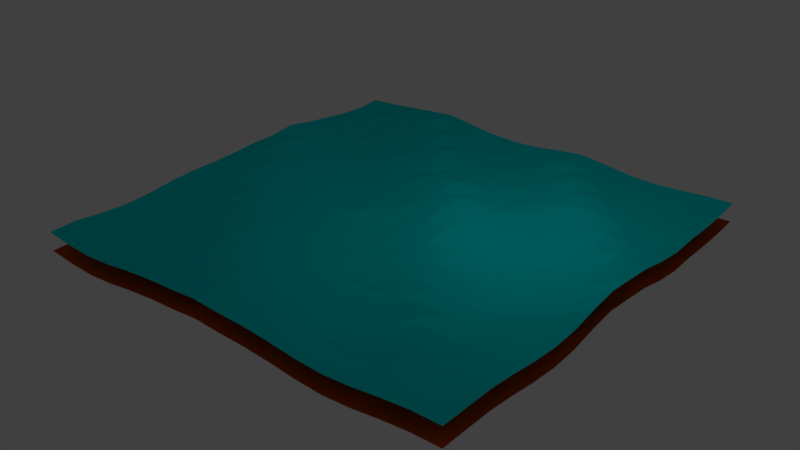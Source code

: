 # Source: Ocean.blend  (saved by Blender 2.77.0; exported with 4.5.12 LTS)
import bpy
from mathutils import Matrix  # noqa: F401  (used for matrix-valued properties, if any)

bpy.ops.wm.read_factory_settings(use_empty=True)
scene = bpy.context.scene
scene.name = 'Scene'

# ---- collections
col_collection_1 = bpy.data.collections.new('Collection 1'); scene.collection.children.link(col_collection_1)

# ---- materials (node trees are filled in below, after node groups)
mat_material_002 = bpy.data.materials.new('Material.002')
mat_material_002.alpha_threshold = 0.0
mat_material_002.use_transparent_shadow = False
mat_material_002.diffuse_color = (0.0, 0.7805, 0.8, 1.0)
mat_material_002.roughness = 0.5
mat_material_001 = bpy.data.materials.new('Material.001')
mat_material_001.alpha_threshold = 0.0
mat_material_001.use_transparent_shadow = False
mat_material_001.diffuse_color = (0.8, 0.08644, 0.0, 1.0)
mat_material_001.roughness = 0.5

# ---- material node trees

# ---- world
world_world = bpy.data.worlds.new('World'); scene.world = world_world
world_world.color = (0.05088, 0.05088, 0.05088)
world_world.use_sun_shadow = False
world_world.sun_shadow_jitter_overblur = 0.0
world_world.cycles.sampling_method = 'MANUAL'

# ---- lights
light_lamp = bpy.data.lights.new('Lamp', 'POINT')
light_lamp.transmission_factor = 0.0
light_lamp.cutoff_distance = 30.0
light_lamp.energy = 100.0
light_lamp.shadow_buffer_clip_start = 1.001
light_lamp.shadow_soft_size = 0.1
light_lamp.shadow_maximum_resolution = 0.006
light_lamp.use_absolute_resolution = True

# ---- meshes
me_plane = bpy.data.meshes.new('Plane')
me_plane.from_pydata([(-1.0, -1.0, -0.01145), (1.0, -1.0, 0.0), (-1.0, 1.0, -0.02682), (1.0, 1.0, -0.008026), (-1.0, 0.0, 0.003845), (0.0, -1.0, 0.003845), (1.0, 0.0, 0.01727), (0.0, 1.0, -0.02068), (0.0, 0.0, -0.02273), (-1.0, -0.5, -0.02068), (0.5, -1.0, -0.03464), (1.0, 0.5, -0.03464), (-0.5, 1.0, 0.01314), (-1.0, 0.5, 0.004442), (-0.5, -1.0, -0.01145), (1.0, -0.5, -0.02682), (0.5, 1.0, -0.02068), (0.0, 0.5, -0.007404), (0.0, -0.5, -0.02068), (-0.5, 0.0, -0.008026), (0.5, 0.0, -0.02068), (0.5, -0.5, 0.01009), (-0.5, -0.5, 0.01084), (-0.5, 0.5, -0.02682), (0.5, 0.5, 0.01388), (-1.0, -0.75, -0.02068), (0.75, -1.0, -0.01145), (1.0, 0.75, -0.02682), (-0.75, 1.0, -0.008026), (-1.0, 0.25, 0.01244), (-0.25, -1.0, 0.003845), (1.0, -0.25, -0.02682), (0.25, 1.0, 0.009301), (0.0, 0.75, -0.03464), (0.0, -0.25, -0.02682), (-0.75, 0.0, 0.02873), (0.25, 0.0, 0.02268), (-1.0, -0.25, -7.714e-05), (0.25, -1.0, -0.01145), (1.0, 0.25, -0.0005181), (-0.25, 1.0, -0.02068), (-1.0, 0.75, -0.02682), (-0.75, -1.0, -0.03464), (1.0, -0.75, -0.0005904), (0.75, 1.0, -0.02068), (0.0, 0.25, 0.005223), (0.0, -0.75, 0.01084), (-0.25, 0.0, -0.02682), (0.75, 0.0, -0.02345), (0.5, -0.25, 0.005223), (0.5, -0.75, -0.01357), (0.25, -0.5, -0.03055), (0.75, -0.5, -0.003937), (-0.5, -0.25, 0.01244), (-0.5, -0.75, -0.007597), (-0.75, -0.5, -0.02068), (-0.25, -0.5, 0.01236), (-0.5, 0.75, 0.005223), (-0.5, 0.25, -0.02682), (-0.75, 0.5, -0.02682), (-0.25, 0.5, 0.005223), (0.5, 0.75, -0.009739), (0.5, 0.25, -0.03464), (0.25, 0.5, -0.03464), (0.75, 0.5, -0.0005181), (0.75, 0.25, -0.009739), (0.25, 0.25, 0.001811), (0.25, 0.75, -0.009739), (-0.25, 0.25, -0.02682), (-0.75, 0.25, 0.004442), (-0.75, 0.75, -0.02682), (-0.25, -0.75, 0.02873), (-0.75, -0.75, -0.03464), (-0.75, -0.25, 0.01236), (0.75, -0.75, 0.005205), (0.25, -0.75, -0.02067), (0.25, -0.25, -0.007404), (0.75, -0.25, -0.02682), (-0.25, -0.25, -0.008026), (-0.25, 0.75, -0.007404), (0.75, 0.75, -0.02682), (-1.0, -0.875, -0.008026), (0.875, -1.0, -0.0005904), (1.0, 0.875, -0.02068), (-0.875, 1.0, -0.02068), (-1.0, 0.125, 0.01244), (-0.125, -1.0, 0.01244), (1.0, -0.125, -0.0005181), (0.125, 1.0, -0.004654), (0.0, 0.875, -0.02682), (0.0, -0.125, -0.03464), (-0.875, 0.0, 0.01244), (0.125, 0.0, -0.007404), (-1.0, -0.375, -0.008026), (0.375, -1.0, -0.02682), (1.0, 0.375, -0.02345), (-0.375, 1.0, -0.003937), (-1.0, 0.625, -0.01145), (-0.625, -1.0, -0.02682), (1.0, -0.625, -0.01145), (0.625, 1.0, -0.02682), (0.0, 0.375, 0.02268), (0.0, -0.625, -0.004181), (-0.375, 0.0, -0.02068), (0.625, 0.0, -0.02682), (0.5, -0.125, -0.007356), (0.5, -0.625, -0.01357), (0.125, -0.5, -0.02682), (0.625, -0.5, 0.005205), (-0.5, -0.125, 0.002239), (-0.5, -0.625, 0.004442), (-0.875, -0.5, -0.02682), (-0.375, -0.5, 0.02873), (-0.5, 0.875, 0.02899), (-0.5, 0.375, -0.02068), (-0.875, 0.5, -0.01683), (-0.375, 0.5, -0.007356), (0.5, 0.875, -0.02345), (0.5, 0.375, -0.01587), (0.125, 0.5, -0.02273), (0.625, 0.5, 0.01727), (-1.0, -0.625, -0.02682), (0.625, -1.0, -0.02682), (1.0, 0.625, -0.02682), (-0.625, 1.0, 0.004009), (-1.0, 0.375, 0.02719), (-0.375, -1.0, -0.0005904), (1.0, -0.375, -0.03464), (0.375, 1.0, -0.004654), (0.0, 0.625, -0.02682), (0.0, -0.375, -0.02682), (-0.625, 0.0, 0.01084), (0.375, 0.0, 0.005223), (-1.0, -0.125, 0.0), (0.125, -1.0, -0.0005904), (1.0, 0.125, 0.009301), (-0.125, 1.0, -0.02682), (-1.0, 0.875, -0.03464), (-0.875, -1.0, -0.02682), (1.0, -0.875, 0.0), (0.875, 1.0, -0.01145), (0.0, 0.125, 0.001811), (0.0, -0.875, 0.01244), (-0.125, 0.0, -0.02068), (0.875, 0.0, -0.009739), (0.5, -0.375, 0.005205), (0.5, -0.875, -0.03055), (0.375, -0.5, -0.01357), (0.875, -0.5, -0.02068), (-0.5, -0.375, 0.02873), (-0.5, -0.875, -0.008026), (-0.625, -0.5, -0.004178), (-0.125, -0.5, -0.004178), (-0.5, 0.625, -0.01659), (-0.5, 0.125, -0.02068), (-0.625, 0.5, -0.03464), (-0.125, 0.5, -0.003937), (0.5, 0.625, 0.01727), (0.5, 0.125, -0.02682), (0.375, 0.5, -0.01587), (0.875, 0.5, -0.02345), (0.75, 0.375, 0.01727), (0.75, 0.125, -0.01587), (0.625, 0.25, -0.02345), (0.875, 0.25, 0.01727), (0.25, 0.375, -0.02273), (0.25, 0.125, 0.005223), (0.125, 0.25, 0.02268), (0.375, 0.25, -0.02682), (0.25, 0.875, 0.01727), (0.25, 0.625, -0.02345), (0.125, 0.75, -0.02345), (0.375, 0.75, 0.01727), (-0.25, 0.375, -0.02068), (-0.25, 0.125, -0.03464), (-0.375, 0.25, -0.03464), (-0.125, 0.25, -0.01659), (-0.75, 0.375, -0.01683), (-0.75, 0.125, 0.01236), (-0.875, 0.25, 0.02719), (-0.625, 0.25, -0.01145), (-0.75, 0.875, -0.01145), (-0.75, 0.625, -0.03464), (-0.875, 0.75, -0.02068), (-0.625, 0.75, -0.01659), (-0.25, -0.625, 0.02873), (-0.25, -0.875, 0.01244), (-0.375, -0.75, 0.01185), (-0.125, -0.75, 0.02873), (-0.75, -0.625, -0.02682), (-0.75, -0.875, -0.02682), (-0.875, -0.75, -0.02682), (-0.625, -0.75, -0.02682), (-0.75, -0.125, 0.02873), (-0.75, -0.375, -0.004178), (-0.875, -0.25, 0.003256), (-0.625, -0.25, 0.02873), (0.75, -0.625, 0.01161), (0.75, -0.875, -0.00736), (0.625, -0.75, 0.01009), (0.875, -0.75, -7.714e-05), (0.25, -0.625, -0.02682), (0.25, -0.875, -0.01144), (0.125, -0.75, -0.008023), (0.375, -0.75, -0.02682), (0.25, -0.125, 0.0193), (0.25, -0.375, -0.01357), (0.125, -0.25, -0.02273), (0.375, -0.25, 0.02263), (0.75, -0.125, -0.03464), (0.75, -0.375, -0.01145), (0.625, -0.25, -0.02068), (0.875, -0.25, -0.02068), (-0.25, -0.125, -0.01145), (-0.25, -0.375, 0.002239), (-0.375, -0.25, 0.003768), (-0.125, -0.25, -0.02068), (-0.25, 0.875, -0.02273), (-0.25, 0.625, 0.02268), (-0.375, 0.75, 0.02268), (-0.125, 0.75, -0.02273), (0.75, 0.875, -0.02682), (0.75, 0.625, -0.01731), (0.625, 0.75, -0.02345), (0.875, 0.75, -0.03464), (0.875, 0.625, -0.02682), (0.625, 0.625, -0.0005181), (0.625, 0.875, -0.03464), (-0.125, 0.625, -0.007404), (-0.375, 0.625, 0.005223), (-0.375, 0.875, 0.001811), (-0.125, -0.375, -0.01145), (-0.375, -0.375, 0.01244), (-0.375, -0.125, -0.008026), (0.875, -0.375, -0.02682), (0.625, -0.375, -0.003937), (0.625, -0.125, -0.02682), (0.375, -0.375, 0.01009), (0.125, -0.375, -0.03464), (0.125, -0.125, -0.01353), (0.375, -0.875, -0.02682), (0.125, -0.875, -0.001606), (0.125, -0.625, -0.02067), (0.875, -0.875, -0.0005896), (0.625, -0.875, -0.01357), (0.625, -0.625, 0.01924), (-0.625, -0.375, 0.01084), (-0.875, -0.375, -0.01145), (-0.875, -0.125, 0.01244), (-0.625, -0.875, -0.02068), (-0.875, -0.875, -0.02068), (-0.875, -0.625, -0.03464), (-0.125, -0.875, 0.02873), (-0.375, -0.875, 0.003768), (-0.375, -0.625, 0.02866), (-0.625, 0.625, -0.02682), (-0.875, 0.625, -0.02682), (-0.875, 0.875, -0.02682), (-0.625, 0.125, -0.004178), (-0.875, 0.125, 0.02873), (-0.875, 0.375, 0.004442), (-0.125, 0.125, -0.02682), (-0.375, 0.125, -0.02682), (-0.375, 0.375, -0.02682), (0.375, 0.625, -0.009739), (0.125, 0.625, -0.03464), (0.125, 0.875, -0.009739), (0.375, 0.125, -0.01659), (0.125, 0.125, 0.02268), (0.125, 0.375, -0.007404), (0.875, 0.125, 0.01388), (0.625, 0.125, -0.03464), (0.625, 0.375, -0.009739), (0.875, 0.375, -0.009739), (0.375, 0.375, -0.01731), (0.375, 0.875, -0.0005181), (-0.125, 0.375, 0.005223), (-0.625, 0.375, -0.02682), (-0.625, 0.875, 0.005223), (-0.125, -0.625, 0.01084), (-0.625, -0.625, -0.02068), (-0.625, -0.125, 0.01244), (0.875, -0.625, -0.008026), (0.375, -0.625, -0.03055), (0.375, -0.125, 0.01162), (0.875, -0.125, -0.02345), (-0.125, -0.125, -0.02682), (-0.125, 0.875, -0.03464), (0.875, 0.875, -0.02682)], [], [(288, 83, 3, 140), (287, 89, 7, 136), (286, 90, 8, 143), (285, 87, 6, 144), (284, 105, 20, 132), (283, 106, 21, 147), (282, 99, 15, 148), (281, 109, 19, 131), (280, 110, 22, 151), (279, 102, 18, 152), (278, 113, 12, 124), (277, 114, 23, 155), (276, 101, 17, 156), (275, 117, 16, 128), (274, 118, 24, 159), (273, 95, 11, 160), (272, 161, 64, 120), (271, 162, 65, 163), (270, 135, 39, 164), (269, 165, 63, 119), (268, 166, 66, 167), (267, 158, 62, 168), (266, 169, 32, 88), (265, 170, 67, 171), (264, 157, 61, 172), (263, 173, 60, 116), (262, 174, 68, 175), (261, 141, 45, 176), (260, 177, 59, 115), (259, 178, 69, 179), (258, 154, 58, 180), (257, 181, 28, 84), (256, 182, 70, 183), (255, 153, 57, 184), (254, 185, 56, 112), (253, 186, 71, 187), (252, 142, 46, 188), (251, 189, 55, 111), (250, 190, 72, 191), (249, 150, 54, 192), (248, 193, 35, 91), (247, 194, 73, 195), (246, 149, 53, 196), (245, 197, 52, 108), (244, 198, 74, 199), (243, 139, 43, 200), (242, 201, 51, 107), (241, 202, 75, 203), (240, 146, 50, 204), (239, 205, 36, 92), (238, 206, 76, 207), (237, 145, 49, 208), (236, 209, 48, 104), (235, 210, 77, 211), (234, 127, 31, 212), (233, 213, 47, 103), (232, 214, 78, 215), (231, 130, 34, 216), (230, 217, 40, 96), (229, 218, 79, 219), (228, 129, 33, 220), (227, 221, 44, 100), (226, 222, 80, 223), (225, 123, 27, 224), (222, 225, 224, 80), (64, 160, 225, 222), (160, 11, 123, 225), (157, 226, 223, 61), (24, 120, 226, 157), (120, 64, 222, 226), (117, 227, 100, 16), (61, 223, 227, 117), (223, 80, 221, 227), (218, 228, 220, 79), (60, 156, 228, 218), (156, 17, 129, 228), (153, 229, 219, 57), (23, 116, 229, 153), (116, 60, 218, 229), (113, 230, 96, 12), (57, 219, 230, 113), (219, 79, 217, 230), (214, 231, 216, 78), (56, 152, 231, 214), (152, 18, 130, 231), (149, 232, 215, 53), (22, 112, 232, 149), (112, 56, 214, 232), (109, 233, 103, 19), (53, 215, 233, 109), (215, 78, 213, 233), (210, 234, 212, 77), (52, 148, 234, 210), (148, 15, 127, 234), (145, 235, 211, 49), (21, 108, 235, 145), (108, 52, 210, 235), (105, 236, 104, 20), (49, 211, 236, 105), (211, 77, 209, 236), (206, 237, 208, 76), (51, 147, 237, 206), (147, 21, 145, 237), (130, 238, 207, 34), (18, 107, 238, 130), (107, 51, 206, 238), (90, 239, 92, 8), (34, 207, 239, 90), (207, 76, 205, 239), (202, 240, 204, 75), (38, 94, 240, 202), (94, 10, 146, 240), (142, 241, 203, 46), (5, 134, 241, 142), (134, 38, 202, 241), (102, 242, 107, 18), (46, 203, 242, 102), (203, 75, 201, 242), (198, 243, 200, 74), (26, 82, 243, 198), (82, 1, 139, 243), (146, 244, 199, 50), (10, 122, 244, 146), (122, 26, 198, 244), (106, 245, 108, 21), (50, 199, 245, 106), (199, 74, 197, 245), (194, 246, 196, 73), (55, 151, 246, 194), (151, 22, 149, 246), (93, 247, 195, 37), (9, 111, 247, 93), (111, 55, 194, 247), (133, 248, 91, 4), (37, 195, 248, 133), (195, 73, 193, 248), (190, 249, 192, 72), (42, 98, 249, 190), (98, 14, 150, 249), (81, 250, 191, 25), (0, 138, 250, 81), (138, 42, 190, 250), (121, 251, 111, 9), (25, 191, 251, 121), (191, 72, 189, 251), (186, 252, 188, 71), (30, 86, 252, 186), (86, 5, 142, 252), (150, 253, 187, 54), (14, 126, 253, 150), (126, 30, 186, 253), (110, 254, 112, 22), (54, 187, 254, 110), (187, 71, 185, 254), (182, 255, 184, 70), (59, 155, 255, 182), (155, 23, 153, 255), (97, 256, 183, 41), (13, 115, 256, 97), (115, 59, 182, 256), (137, 257, 84, 2), (41, 183, 257, 137), (183, 70, 181, 257), (178, 258, 180, 69), (35, 131, 258, 178), (131, 19, 154, 258), (85, 259, 179, 29), (4, 91, 259, 85), (91, 35, 178, 259), (125, 260, 115, 13), (29, 179, 260, 125), (179, 69, 177, 260), (174, 261, 176, 68), (47, 143, 261, 174), (143, 8, 141, 261), (154, 262, 175, 58), (19, 103, 262, 154), (103, 47, 174, 262), (114, 263, 116, 23), (58, 175, 263, 114), (175, 68, 173, 263), (170, 264, 172, 67), (63, 159, 264, 170), (159, 24, 157, 264), (129, 265, 171, 33), (17, 119, 265, 129), (119, 63, 170, 265), (89, 266, 88, 7), (33, 171, 266, 89), (171, 67, 169, 266), (166, 267, 168, 66), (36, 132, 267, 166), (132, 20, 158, 267), (141, 268, 167, 45), (8, 92, 268, 141), (92, 36, 166, 268), (101, 269, 119, 17), (45, 167, 269, 101), (167, 66, 165, 269), (162, 270, 164, 65), (48, 144, 270, 162), (144, 6, 135, 270), (158, 271, 163, 62), (20, 104, 271, 158), (104, 48, 162, 271), (118, 272, 120, 24), (62, 163, 272, 118), (163, 65, 161, 272), (161, 273, 160, 64), (65, 164, 273, 161), (164, 39, 95, 273), (165, 274, 159, 63), (66, 168, 274, 165), (168, 62, 118, 274), (169, 275, 128, 32), (67, 172, 275, 169), (172, 61, 117, 275), (173, 276, 156, 60), (68, 176, 276, 173), (176, 45, 101, 276), (177, 277, 155, 59), (69, 180, 277, 177), (180, 58, 114, 277), (181, 278, 124, 28), (70, 184, 278, 181), (184, 57, 113, 278), (185, 279, 152, 56), (71, 188, 279, 185), (188, 46, 102, 279), (189, 280, 151, 55), (72, 192, 280, 189), (192, 54, 110, 280), (193, 281, 131, 35), (73, 196, 281, 193), (196, 53, 109, 281), (197, 282, 148, 52), (74, 200, 282, 197), (200, 43, 99, 282), (201, 283, 147, 51), (75, 204, 283, 201), (204, 50, 106, 283), (205, 284, 132, 36), (76, 208, 284, 205), (208, 49, 105, 284), (209, 285, 144, 48), (77, 212, 285, 209), (212, 31, 87, 285), (213, 286, 143, 47), (78, 216, 286, 213), (216, 34, 90, 286), (217, 287, 136, 40), (79, 220, 287, 217), (220, 33, 89, 287), (221, 288, 140, 44), (80, 224, 288, 221), (224, 27, 83, 288)])
me_plane.materials.append(mat_material_002)
me_plane.use_remesh_preserve_volume = False
me_plane.use_remesh_preserve_attributes = False
me_plane.use_mirror_vertex_groups = False
me_plane.update()
me_plane_001 = bpy.data.meshes.new('Plane.001')
me_plane_001.from_pydata([(-1.0, -1.0, -0.01145), (1.0, -1.0, 0.0), (-1.0, 1.0, -0.02682), (1.0, 1.0, -0.008026), (-1.0, 0.0, 0.003845), (0.0, -1.0, 0.003845), (1.0, 0.0, 0.01727), (0.0, 1.0, -0.02068), (0.0, 0.0, -0.02273), (-1.0, -0.5, -0.02068), (0.5, -1.0, -0.03464), (1.0, 0.5, -0.03464), (-0.5, 1.0, 0.01314), (-1.0, 0.5, 0.004442), (-0.5, -1.0, -0.01145), (1.0, -0.5, -0.02682), (0.5, 1.0, -0.02068), (0.0, 0.5, -0.007404), (0.0, -0.5, -0.02068), (-0.5, 0.0, -0.008026), (0.5, 0.0, -0.02068), (0.5, -0.5, 0.01009), (-0.5, -0.5, 0.01084), (-0.5, 0.5, -0.02682), (0.5, 0.5, 0.01388), (-1.0, -0.75, -0.02068), (0.75, -1.0, -0.01145), (1.0, 0.75, -0.02682), (-0.75, 1.0, -0.008026), (-1.0, 0.25, 0.01244), (-0.25, -1.0, 0.003845), (1.0, -0.25, -0.02682), (0.25, 1.0, 0.009301), (0.0, 0.75, -0.03464), (0.0, -0.25, -0.02682), (-0.75, 0.0, 0.02873), (0.25, 0.0, 0.02268), (-1.0, -0.25, -7.714e-05), (0.25, -1.0, -0.01145), (1.0, 0.25, -0.0005181), (-0.25, 1.0, -0.02068), (-1.0, 0.75, -0.02682), (-0.75, -1.0, -0.03464), (1.0, -0.75, -0.0005904), (0.75, 1.0, -0.02068), (0.0, 0.25, 0.005223), (0.0, -0.75, 0.01084), (-0.25, 0.0, -0.02682), (0.75, 0.0, -0.02345), (0.5, -0.25, 0.005223), (0.5, -0.75, -0.01357), (0.25, -0.5, -0.03055), (0.75, -0.5, -0.003937), (-0.5, -0.25, 0.01244), (-0.5, -0.75, -0.007597), (-0.75, -0.5, -0.02068), (-0.25, -0.5, 0.01236), (-0.5, 0.75, 0.005223), (-0.5, 0.25, -0.02682), (-0.75, 0.5, -0.02682), (-0.25, 0.5, 0.005223), (0.5, 0.75, -0.009739), (0.5, 0.25, -0.03464), (0.25, 0.5, -0.03464), (0.75, 0.5, -0.0005181), (0.75, 0.25, -0.009739), (0.25, 0.25, 0.001811), (0.25, 0.75, -0.009739), (-0.25, 0.25, -0.02682), (-0.75, 0.25, 0.004442), (-0.75, 0.75, -0.02682), (-0.25, -0.75, 0.02873), (-0.75, -0.75, -0.03464), (-0.75, -0.25, 0.01236), (0.75, -0.75, 0.005205), (0.25, -0.75, -0.02067), (0.25, -0.25, -0.007404), (0.75, -0.25, -0.02682), (-0.25, -0.25, -0.008026), (-0.25, 0.75, -0.007404), (0.75, 0.75, -0.02682), (-1.0, -0.875, -0.008026), (0.875, -1.0, -0.0005904), (1.0, 0.875, -0.02068), (-0.875, 1.0, -0.02068), (-1.0, 0.125, 0.01244), (-0.125, -1.0, 0.01244), (1.0, -0.125, -0.0005181), (0.125, 1.0, -0.004654), (0.0, 0.875, -0.02682), (0.0, -0.125, -0.03464), (-0.875, 0.0, 0.01244), (0.125, 0.0, -0.007404), (-1.0, -0.375, -0.008026), (0.375, -1.0, -0.02682), (1.0, 0.375, -0.02345), (-0.375, 1.0, -0.003937), (-1.0, 0.625, -0.01145), (-0.625, -1.0, -0.02682), (1.0, -0.625, -0.01145), (0.625, 1.0, -0.02682), (0.0, 0.375, 0.02268), (0.0, -0.625, -0.004181), (-0.375, 0.0, -0.02068), (0.625, 0.0, -0.02682), (0.5, -0.125, -0.007356), (0.5, -0.625, -0.01357), (0.125, -0.5, -0.02682), (0.625, -0.5, 0.005205), (-0.5, -0.125, 0.002239), (-0.5, -0.625, 0.004442), (-0.875, -0.5, -0.02682), (-0.375, -0.5, 0.02873), (-0.5, 0.875, 0.02899), (-0.5, 0.375, -0.02068), (-0.875, 0.5, -0.01683), (-0.375, 0.5, -0.007356), (0.5, 0.875, -0.02345), (0.5, 0.375, -0.01587), (0.125, 0.5, -0.02273), (0.625, 0.5, 0.01727), (-1.0, -0.625, -0.02682), (0.625, -1.0, -0.02682), (1.0, 0.625, -0.02682), (-0.625, 1.0, 0.004009), (-1.0, 0.375, 0.02719), (-0.375, -1.0, -0.0005904), (1.0, -0.375, -0.03464), (0.375, 1.0, -0.004654), (0.0, 0.625, -0.02682), (0.0, -0.375, -0.02682), (-0.625, 0.0, 0.01084), (0.375, 0.0, 0.005223), (-1.0, -0.125, 0.0), (0.125, -1.0, -0.0005904), (1.0, 0.125, 0.009301), (-0.125, 1.0, -0.02682), (-1.0, 0.875, -0.03464), (-0.875, -1.0, -0.02682), (1.0, -0.875, 0.0), (0.875, 1.0, -0.01145), (0.0, 0.125, 0.001811), (0.0, -0.875, 0.01244), (-0.125, 0.0, -0.02068), (0.875, 0.0, -0.009739), (0.5, -0.375, 0.005205), (0.5, -0.875, -0.03055), (0.375, -0.5, -0.01357), (0.875, -0.5, -0.02068), (-0.5, -0.375, 0.02873), (-0.5, -0.875, -0.008026), (-0.625, -0.5, -0.004178), (-0.125, -0.5, -0.004178), (-0.5, 0.625, -0.01659), (-0.5, 0.125, -0.02068), (-0.625, 0.5, -0.03464), (-0.125, 0.5, -0.003937), (0.5, 0.625, 0.01727), (0.5, 0.125, -0.02682), (0.375, 0.5, -0.01587), (0.875, 0.5, -0.02345), (0.75, 0.375, 0.01727), (0.75, 0.125, -0.01587), (0.625, 0.25, -0.02345), (0.875, 0.25, 0.01727), (0.25, 0.375, -0.02273), (0.25, 0.125, 0.005223), (0.125, 0.25, 0.02268), (0.375, 0.25, -0.02682), (0.25, 0.875, 0.01727), (0.25, 0.625, -0.02345), (0.125, 0.75, -0.02345), (0.375, 0.75, 0.01727), (-0.25, 0.375, -0.02068), (-0.25, 0.125, -0.03464), (-0.375, 0.25, -0.03464), (-0.125, 0.25, -0.01659), (-0.75, 0.375, -0.01683), (-0.75, 0.125, 0.01236), (-0.875, 0.25, 0.02719), (-0.625, 0.25, -0.01145), (-0.75, 0.875, -0.01145), (-0.75, 0.625, -0.03464), (-0.875, 0.75, -0.02068), (-0.625, 0.75, -0.01659), (-0.25, -0.625, 0.02873), (-0.25, -0.875, 0.01244), (-0.375, -0.75, 0.01185), (-0.125, -0.75, 0.02873), (-0.75, -0.625, -0.02682), (-0.75, -0.875, -0.02682), (-0.875, -0.75, -0.02682), (-0.625, -0.75, -0.02682), (-0.75, -0.125, 0.02873), (-0.75, -0.375, -0.004178), (-0.875, -0.25, 0.003256), (-0.625, -0.25, 0.02873), (0.75, -0.625, 0.01161), (0.75, -0.875, -0.00736), (0.625, -0.75, 0.01009), (0.875, -0.75, -7.714e-05), (0.25, -0.625, -0.02682), (0.25, -0.875, -0.01144), (0.125, -0.75, -0.008023), (0.375, -0.75, -0.02682), (0.25, -0.125, 0.0193), (0.25, -0.375, -0.01357), (0.125, -0.25, -0.02273), (0.375, -0.25, 0.02263), (0.75, -0.125, -0.03464), (0.75, -0.375, -0.01145), (0.625, -0.25, -0.02068), (0.875, -0.25, -0.02068), (-0.25, -0.125, -0.01145), (-0.25, -0.375, 0.002239), (-0.375, -0.25, 0.003768), (-0.125, -0.25, -0.02068), (-0.25, 0.875, -0.02273), (-0.25, 0.625, 0.02268), (-0.375, 0.75, 0.02268), (-0.125, 0.75, -0.02273), (0.75, 0.875, -0.02682), (0.75, 0.625, -0.01731), (0.625, 0.75, -0.02345), (0.875, 0.75, -0.03464), (0.875, 0.625, -0.02682), (0.625, 0.625, -0.0005181), (0.625, 0.875, -0.03464), (-0.125, 0.625, -0.007404), (-0.375, 0.625, 0.005223), (-0.375, 0.875, 0.001811), (-0.125, -0.375, -0.01145), (-0.375, -0.375, 0.01244), (-0.375, -0.125, -0.008026), (0.875, -0.375, -0.02682), (0.625, -0.375, -0.003937), (0.625, -0.125, -0.02682), (0.375, -0.375, 0.01009), (0.125, -0.375, -0.03464), (0.125, -0.125, -0.01353), (0.375, -0.875, -0.02682), (0.125, -0.875, -0.001606), (0.125, -0.625, -0.02067), (0.875, -0.875, -0.0005896), (0.625, -0.875, -0.01357), (0.625, -0.625, 0.01924), (-0.625, -0.375, 0.01084), (-0.875, -0.375, -0.01145), (-0.875, -0.125, 0.01244), (-0.625, -0.875, -0.02068), (-0.875, -0.875, -0.02068), (-0.875, -0.625, -0.03464), (-0.125, -0.875, 0.02873), (-0.375, -0.875, 0.003768), (-0.375, -0.625, 0.02866), (-0.625, 0.625, -0.02682), (-0.875, 0.625, -0.02682), (-0.875, 0.875, -0.02682), (-0.625, 0.125, -0.004178), (-0.875, 0.125, 0.02873), (-0.875, 0.375, 0.004442), (-0.125, 0.125, -0.02682), (-0.375, 0.125, -0.02682), (-0.375, 0.375, -0.02682), (0.375, 0.625, -0.009739), (0.125, 0.625, -0.03464), (0.125, 0.875, -0.009739), (0.375, 0.125, -0.01659), (0.125, 0.125, 0.02268), (0.125, 0.375, -0.007404), (0.875, 0.125, 0.01388), (0.625, 0.125, -0.03464), (0.625, 0.375, -0.009739), (0.875, 0.375, -0.009739), (0.375, 0.375, -0.01731), (0.375, 0.875, -0.0005181), (-0.125, 0.375, 0.005223), (-0.625, 0.375, -0.02682), (-0.625, 0.875, 0.005223), (-0.125, -0.625, 0.01084), (-0.625, -0.625, -0.02068), (-0.625, -0.125, 0.01244), (0.875, -0.625, -0.008026), (0.375, -0.625, -0.03055), (0.375, -0.125, 0.01162), (0.875, -0.125, -0.02345), (-0.125, -0.125, -0.02682), (-0.125, 0.875, -0.03464), (0.875, 0.875, -0.02682)], [], [(288, 83, 3, 140), (287, 89, 7, 136), (286, 90, 8, 143), (285, 87, 6, 144), (284, 105, 20, 132), (283, 106, 21, 147), (282, 99, 15, 148), (281, 109, 19, 131), (280, 110, 22, 151), (279, 102, 18, 152), (278, 113, 12, 124), (277, 114, 23, 155), (276, 101, 17, 156), (275, 117, 16, 128), (274, 118, 24, 159), (273, 95, 11, 160), (272, 161, 64, 120), (271, 162, 65, 163), (270, 135, 39, 164), (269, 165, 63, 119), (268, 166, 66, 167), (267, 158, 62, 168), (266, 169, 32, 88), (265, 170, 67, 171), (264, 157, 61, 172), (263, 173, 60, 116), (262, 174, 68, 175), (261, 141, 45, 176), (260, 177, 59, 115), (259, 178, 69, 179), (258, 154, 58, 180), (257, 181, 28, 84), (256, 182, 70, 183), (255, 153, 57, 184), (254, 185, 56, 112), (253, 186, 71, 187), (252, 142, 46, 188), (251, 189, 55, 111), (250, 190, 72, 191), (249, 150, 54, 192), (248, 193, 35, 91), (247, 194, 73, 195), (246, 149, 53, 196), (245, 197, 52, 108), (244, 198, 74, 199), (243, 139, 43, 200), (242, 201, 51, 107), (241, 202, 75, 203), (240, 146, 50, 204), (239, 205, 36, 92), (238, 206, 76, 207), (237, 145, 49, 208), (236, 209, 48, 104), (235, 210, 77, 211), (234, 127, 31, 212), (233, 213, 47, 103), (232, 214, 78, 215), (231, 130, 34, 216), (230, 217, 40, 96), (229, 218, 79, 219), (228, 129, 33, 220), (227, 221, 44, 100), (226, 222, 80, 223), (225, 123, 27, 224), (222, 225, 224, 80), (64, 160, 225, 222), (160, 11, 123, 225), (157, 226, 223, 61), (24, 120, 226, 157), (120, 64, 222, 226), (117, 227, 100, 16), (61, 223, 227, 117), (223, 80, 221, 227), (218, 228, 220, 79), (60, 156, 228, 218), (156, 17, 129, 228), (153, 229, 219, 57), (23, 116, 229, 153), (116, 60, 218, 229), (113, 230, 96, 12), (57, 219, 230, 113), (219, 79, 217, 230), (214, 231, 216, 78), (56, 152, 231, 214), (152, 18, 130, 231), (149, 232, 215, 53), (22, 112, 232, 149), (112, 56, 214, 232), (109, 233, 103, 19), (53, 215, 233, 109), (215, 78, 213, 233), (210, 234, 212, 77), (52, 148, 234, 210), (148, 15, 127, 234), (145, 235, 211, 49), (21, 108, 235, 145), (108, 52, 210, 235), (105, 236, 104, 20), (49, 211, 236, 105), (211, 77, 209, 236), (206, 237, 208, 76), (51, 147, 237, 206), (147, 21, 145, 237), (130, 238, 207, 34), (18, 107, 238, 130), (107, 51, 206, 238), (90, 239, 92, 8), (34, 207, 239, 90), (207, 76, 205, 239), (202, 240, 204, 75), (38, 94, 240, 202), (94, 10, 146, 240), (142, 241, 203, 46), (5, 134, 241, 142), (134, 38, 202, 241), (102, 242, 107, 18), (46, 203, 242, 102), (203, 75, 201, 242), (198, 243, 200, 74), (26, 82, 243, 198), (82, 1, 139, 243), (146, 244, 199, 50), (10, 122, 244, 146), (122, 26, 198, 244), (106, 245, 108, 21), (50, 199, 245, 106), (199, 74, 197, 245), (194, 246, 196, 73), (55, 151, 246, 194), (151, 22, 149, 246), (93, 247, 195, 37), (9, 111, 247, 93), (111, 55, 194, 247), (133, 248, 91, 4), (37, 195, 248, 133), (195, 73, 193, 248), (190, 249, 192, 72), (42, 98, 249, 190), (98, 14, 150, 249), (81, 250, 191, 25), (0, 138, 250, 81), (138, 42, 190, 250), (121, 251, 111, 9), (25, 191, 251, 121), (191, 72, 189, 251), (186, 252, 188, 71), (30, 86, 252, 186), (86, 5, 142, 252), (150, 253, 187, 54), (14, 126, 253, 150), (126, 30, 186, 253), (110, 254, 112, 22), (54, 187, 254, 110), (187, 71, 185, 254), (182, 255, 184, 70), (59, 155, 255, 182), (155, 23, 153, 255), (97, 256, 183, 41), (13, 115, 256, 97), (115, 59, 182, 256), (137, 257, 84, 2), (41, 183, 257, 137), (183, 70, 181, 257), (178, 258, 180, 69), (35, 131, 258, 178), (131, 19, 154, 258), (85, 259, 179, 29), (4, 91, 259, 85), (91, 35, 178, 259), (125, 260, 115, 13), (29, 179, 260, 125), (179, 69, 177, 260), (174, 261, 176, 68), (47, 143, 261, 174), (143, 8, 141, 261), (154, 262, 175, 58), (19, 103, 262, 154), (103, 47, 174, 262), (114, 263, 116, 23), (58, 175, 263, 114), (175, 68, 173, 263), (170, 264, 172, 67), (63, 159, 264, 170), (159, 24, 157, 264), (129, 265, 171, 33), (17, 119, 265, 129), (119, 63, 170, 265), (89, 266, 88, 7), (33, 171, 266, 89), (171, 67, 169, 266), (166, 267, 168, 66), (36, 132, 267, 166), (132, 20, 158, 267), (141, 268, 167, 45), (8, 92, 268, 141), (92, 36, 166, 268), (101, 269, 119, 17), (45, 167, 269, 101), (167, 66, 165, 269), (162, 270, 164, 65), (48, 144, 270, 162), (144, 6, 135, 270), (158, 271, 163, 62), (20, 104, 271, 158), (104, 48, 162, 271), (118, 272, 120, 24), (62, 163, 272, 118), (163, 65, 161, 272), (161, 273, 160, 64), (65, 164, 273, 161), (164, 39, 95, 273), (165, 274, 159, 63), (66, 168, 274, 165), (168, 62, 118, 274), (169, 275, 128, 32), (67, 172, 275, 169), (172, 61, 117, 275), (173, 276, 156, 60), (68, 176, 276, 173), (176, 45, 101, 276), (177, 277, 155, 59), (69, 180, 277, 177), (180, 58, 114, 277), (181, 278, 124, 28), (70, 184, 278, 181), (184, 57, 113, 278), (185, 279, 152, 56), (71, 188, 279, 185), (188, 46, 102, 279), (189, 280, 151, 55), (72, 192, 280, 189), (192, 54, 110, 280), (193, 281, 131, 35), (73, 196, 281, 193), (196, 53, 109, 281), (197, 282, 148, 52), (74, 200, 282, 197), (200, 43, 99, 282), (201, 283, 147, 51), (75, 204, 283, 201), (204, 50, 106, 283), (205, 284, 132, 36), (76, 208, 284, 205), (208, 49, 105, 284), (209, 285, 144, 48), (77, 212, 285, 209), (212, 31, 87, 285), (213, 286, 143, 47), (78, 216, 286, 213), (216, 34, 90, 286), (217, 287, 136, 40), (79, 220, 287, 217), (220, 33, 89, 287), (221, 288, 140, 44), (80, 224, 288, 221), (224, 27, 83, 288)])
me_plane_001.materials.append(mat_material_001)
me_plane_001.use_remesh_preserve_volume = False
me_plane_001.use_remesh_preserve_attributes = False
me_plane_001.use_mirror_vertex_groups = False
me_plane_001.update()
arm_armature = bpy.data.armatures.new('Armature')  # bones are not reproduced

# ---- objects
ob_armature = bpy.data.objects.new('Armature', arm_armature)
ob_plane = bpy.data.objects.new('Plane', me_plane)
ob_plane_001 = bpy.data.objects.new('Plane.001', me_plane_001)
ob_lamp = bpy.data.objects.new('Lamp', light_lamp)

# ---- transforms, parenting, visibility, modifiers, constraints
ob_armature.location = (6.966, -7.226, 0.4134)
ob_armature.rotation_euler = (-1.604, -0.4749, 0.8459)
ob_armature.lineart.crease_threshold = 0.0
ob_plane.parent = ob_armature
ob_plane.matrix_parent_inverse = Matrix(((0.5896, 0.6657, 0.4573, 0.5139), (0.3276, 0.3203, -0.8888, 0.3998), (-0.7382, 0.6739, -0.02923, 10.02), (0.0, 0.0, 0.0, 1.0)))
ob_plane.location = (0.0, 0.0, 0.315)
ob_plane.scale = (7.721, 7.721, 7.721)
ob_plane.lineart.crease_threshold = 0.0
_vg = ob_plane.vertex_groups.new(name='Bone')
for _i, _w in zip([0, 1, 3, 4, 5, 6, 7, 8, 9, 10, 11, 12, 14, 15, 16, 17, 18, 19, 20, 21, 22, 24, 25, 26, 27, 29, 30, 31, 32, 34, 35, 36, 37, 38, 39, 40, 42, 43, 44, 45, 46, 47, 48, 49, 50, 51, 52, 53, 54, 55, 56, 57, 60, 61, 62, 64, 65, 67, 69, 71, 72, 73, 74, 75, 76, 77, 78, 79, 80, 81, 82, 83, 85, 86, 87, 88, 90, 91, 92, 93, 94, 95, 96, 98, 99, 100, 101, 102, 103, 104, 105, 106, 107, 108, 109, 110, 111, 112, 113, 117, 118, 120, 121, 122, 123, 124, 125, 126, 127, 128, 129, 130, 131, 132, 133, 134, 135, 138, 139, 140, 141, 142, 143, 144, 145, 146, 147, 148, 149, 150, 151, 152, 154, 156, 157, 158, 160, 161, 162, 163, 164, 166, 167, 169, 172, 173, 176, 178, 179, 180, 185, 186, 187, 188, 189, 190, 191, 192, 193, 194, 195, 196, 197, 198, 199, 200, 201, 202, 203, 204, 205, 206, 207, 208, 209, 210, 211, 212, 213, 214, 215, 216, 217, 218, 219, 220, 221, 222, 223, 224, 225, 226, 227, 228, 229, 230, 231, 232, 233, 234, 235, 236, 237, 238, 239, 240, 241, 242, 243, 244, 245, 246, 247, 248, 249, 250, 251, 252, 253, 254, 258, 259, 262, 264, 266, 268, 269, 270, 271, 272, 273, 275, 276, 279, 280, 281, 282, 283, 284, 285, 286, 287, 288], [0.1166, 0.9625, 0.03013, 0.0753, 1.0, 1.0, 0.0007985, 0.005089, 0.08932, 0.7358, 0.06373, 1.0, 0.1541, 0.7059, 1.0, 0.9982, 0.1639, 0.03757, 0.04488, 1.0, 0.8369, 0.9994, 0.1075, 0.9225, 0.04223, 1.0, 0.2126, 0.3808, 1.0, 0.0734, 1.0, 1.0, 0.06772, 0.5058, 0.6097, 0.9906, 0.1263, 0.9196, 0.01969, 1.0, 0.2664, 0.0249, 0.1345, 0.2695, 0.7094, 0.2092, 0.7033, 0.952, 0.1363, 0.09302, 0.1532, 0.0166, 1.0, 1.0, 0.02715, 1.0, 1.0, 0.2206, 0.007972, 0.9998, 0.1148, 0.3881, 0.9993, 0.4291, 1.0, 0.2597, 0.07583, 1.0, 0.5913, 0.1135, 0.9621, 0.03405, 1.0, 0.2603, 1.0, 0.9215, 0.03761, 1.0, 1.0, 0.07854, 0.6157, 0.2198, 1.0, 0.1373, 0.8399, 0.5182, 1.0, 0.2174, 0.03259, 0.08961, 0.05331, 1.0, 0.185, 0.9055, 0.05684, 0.1216, 0.09029, 1.0, 0.9912, 1.0, 0.01912, 1.0, 0.0991, 0.8442, 0.05303, 0.1062, 0.1235, 0.1784, 0.5413, 1.0, 0.1917, 0.1141, 0.04079, 0.005125, 0.05731, 1.0, 0.9997, 0.1198, 0.9546, 0.02641, 1.0, 1.0, 0.01335, 0.7105, 1.0, 0.7342, 0.924, 0.719, 1.0, 0.1476, 0.09774, 0.1452, 0.01553, 1.0, 1.0, 0.03562, 0.8402, 1.0, 0.1482, 0.05916, 1.0, 0.668, 0.9956, 0.9999, 1.0, 0.01647, 0.7852, 0.02554, 0.08717, 0.003514, 1.0, 0.2009, 0.1552, 1.0, 0.1046, 0.1224, 0.1098, 0.1232, 1.0, 0.08064, 0.06778, 1.0, 0.9314, 0.9417, 0.9038, 0.9481, 0.3227, 0.4846, 0.3335, 0.5474, 1.0, 0.2319, 0.06554, 1.0, 0.183, 0.3991, 0.1575, 0.3416, 0.05449, 0.1012, 0.07399, 0.07618, 1.0, 1.0, 1.0, 0.9976, 0.02492, 0.9984, 1.0, 0.03659, 0.06048, 1.0, 0.9999, 1.0, 0.7713, 1.0, 0.1082, 0.4433, 0.05621, 0.5179, 0.2486, 0.1152, 1.0, 0.1171, 0.9604, 0.5957, 0.3875, 0.262, 0.9608, 0.8608, 1.0, 0.6151, 0.07909, 0.1974, 0.1323, 0.1164, 0.1005, 1.0, 0.1698, 0.9839, 0.02055, 1.0, 0.008689, 0.471, 0.07157, 1.0, 0.2123, 1.0, 0.07188, 0.9972, 1.0, 1.0, 1.0, 0.1832, 0.1114, 1.0, 0.8765, 0.4142, 0.9983, 0.2379, 0.05072, 0.2581, 0.02979]): _vg.add([_i], _w, 'REPLACE')
_vg = ob_plane.vertex_groups.new(name='Bone.001')
for _i, _w in zip([0, 1, 2, 3, 4, 5, 6, 7, 8, 9, 10, 11, 12, 13, 14, 15, 16, 17, 18, 19, 20, 21, 22, 23, 24, 25, 26, 27, 28, 29, 30, 31, 32, 33, 34, 35, 36, 37, 38, 39, 40, 41, 42, 43, 44, 45, 46, 47, 48, 49, 50, 51, 52, 53, 54, 55, 56, 57, 58, 59, 60, 61, 62, 63, 64, 65, 66, 67, 68, 69, 70, 71, 72, 73, 74, 75, 76, 77, 78, 79, 80, 81, 82, 83, 84, 85, 86, 87, 88, 89, 90, 91, 92, 93, 94, 95, 96, 97, 98, 99, 100, 101, 102, 103, 104, 105, 106, 107, 108, 109, 110, 111, 112, 113, 114, 115, 116, 117, 118, 119, 120, 121, 122, 123, 124, 125, 126, 127, 128, 129, 130, 131, 132, 133, 134, 135, 136, 137, 138, 139, 140, 141, 142, 143, 144, 145, 146, 147, 148, 149, 150, 151, 152, 153, 154, 155, 156, 157, 158, 159, 160, 161, 162, 163, 164, 165, 166, 167, 168, 169, 170, 171, 172, 173, 174, 175, 176, 177, 178, 179, 180, 181, 182, 183, 184, 185, 186, 187, 188, 189, 190, 191, 192, 193, 194, 195, 196, 197, 198, 199, 200, 201, 202, 203, 204, 205, 206, 207, 208, 209, 210, 211, 212, 213, 214, 215, 216, 217, 218, 219, 220, 221, 222, 223, 224, 225, 226, 227, 228, 229, 230, 231, 232, 233, 234, 235, 236, 237, 238, 239, 240, 241, 242, 243, 244, 245, 246, 247, 248, 249, 250, 251, 252, 253, 254, 255, 256, 257, 258, 259, 260, 261, 262, 263, 264, 265, 266, 267, 268, 269, 270, 271, 272, 273, 274, 275, 276, 277, 278, 279, 280, 281, 282, 283, 284, 285, 286, 287, 288], [0.4365, 0.01479, 0.04998, 0.3313, 0.224, 1.0, 1.0, 0.08492, 0.3945, 0.3685, 0.214, 0.9005, 1.0, 0.8702, 0.487, 0.2605, 0.9998, 1.0, 0.6059, 0.2438, 0.8121, 0.7199, 0.9996, 0.06726, 0.3218, 0.4171, 0.06443, 0.3695, 0.02903, 1.0, 0.506, 0.5257, 0.1465, 1.0, 0.6196, 1.0, 1.0, 0.2988, 0.3791, 0.9998, 0.9987, 0.06437, 0.4555, 0.07138, 0.9962, 1.0, 0.5302, 0.2776, 0.6833, 1.0, 0.2527, 0.6899, 0.278, 0.9999, 0.4818, 0.3872, 0.5174, 0.9089, 0.1386, 0.08945, 1.0, 0.4876, 0.5568, 0.9996, 1.0, 0.8042, 1.0, 0.1512, 0.1175, 0.1661, 0.05231, 1.0, 0.4397, 0.3346, 0.02175, 0.4614, 0.8627, 0.6702, 0.4509, 1.0, 1.0, 0.4302, 0.01438, 0.344, 0.04206, 0.7774, 0.5003, 0.5964, 0.1112, 0.6696, 0.5572, 0.9998, 0.7958, 0.3349, 0.3042, 0.9981, 1.0, 0.08087, 0.4711, 0.1425, 1.0, 1.0, 0.5691, 0.2575, 0.7441, 0.9524, 0.3634, 0.6524, 0.4615, 0.3369, 0.4691, 0.3739, 1.0, 1.0, 0.09755, 0.09642, 0.2112, 0.8448, 0.4, 1.0, 0.9769, 0.3966, 0.1281, 0.4379, 0.2897, 1.0, 0.4998, 0.4004, 0.2447, 1.0, 0.6276, 0.746, 1.0, 0.2614, 0.4361, 1.0, 0.6826, 0.05445, 0.443, 0.02965, 0.3193, 0.8478, 0.9696, 0.3134, 0.7725, 1.0, 0.2204, 0.7075, 0.254, 1.0, 0.4868, 0.4093, 0.5594, 0.04232, 0.1881, 0.07966, 1.0, 0.3989, 0.7002, 0.3077, 1.0, 1.0, 0.6348, 0.5581, 1.0, 1.0, 1.0, 1.0, 1.0, 0.1469, 0.4653, 0.5744, 0.1982, 0.1335, 0.1882, 0.1295, 0.4042, 0.1168, 0.9953, 1.0, 0.1451, 0.03538, 0.06793, 0.05989, 0.03476, 0.9989, 0.6695, 0.5032, 0.8167, 0.4198, 0.4501, 0.4244, 0.4594, 1.0, 0.351, 0.302, 1.0, 0.06347, 0.04883, 0.11, 0.04245, 0.5716, 0.4026, 0.5118, 0.3824, 1.0, 0.7917, 0.7426, 1.0, 0.6997, 0.5626, 0.8257, 0.5736, 0.3688, 0.4963, 0.4007, 0.5199, 1.0, 1.0, 1.0, 1.0, 1.0, 1.0, 1.0, 0.986, 1.0, 0.9995, 1.0, 1.0, 0.9996, 1.0, 0.5546, 0.8085, 0.3297, 0.4318, 0.735, 0.7899, 0.8758, 0.7102, 0.7312, 0.3272, 0.4587, 0.5806, 0.01793, 0.1168, 0.1377, 0.7499, 0.3395, 0.2632, 0.4684, 0.4369, 0.4041, 1.0, 0.503, 1.0, 0.05765, 0.0755, 0.05003, 0.1876, 1.0, 0.412, 0.1847, 0.1885, 0.08277, 0.2193, 1.0, 0.1089, 1.0, 1.0, 1.0, 1.0, 0.6621, 0.4523, 1.0, 0.9329, 0.1896, 1.0, 0.1086, 0.0263, 0.5481, 0.4415, 1.0, 0.1113, 0.5228, 1.0, 0.6301, 0.4331, 0.9998, 0.5541]): _vg.add([_i], _w, 'REPLACE')
_vg = ob_plane.vertex_groups.new(name='Bone.002')
for _i, _w in zip([0, 1, 2, 3, 4, 5, 6, 7, 8, 9, 10, 11, 12, 13, 14, 15, 16, 17, 18, 19, 20, 21, 22, 23, 24, 25, 27, 28, 29, 30, 31, 32, 33, 34, 35, 36, 37, 38, 39, 40, 41, 42, 44, 45, 46, 47, 48, 49, 50, 51, 53, 54, 55, 56, 57, 58, 59, 60, 61, 62, 63, 64, 65, 66, 67, 68, 69, 70, 71, 72, 73, 74, 75, 76, 77, 78, 79, 80, 81, 82, 83, 84, 85, 86, 87, 88, 89, 90, 91, 92, 93, 94, 95, 96, 97, 98, 100, 101, 102, 103, 104, 105, 106, 107, 108, 109, 110, 111, 112, 113, 114, 115, 116, 117, 118, 119, 120, 121, 123, 124, 125, 126, 127, 128, 129, 130, 131, 132, 133, 134, 135, 136, 137, 138, 139, 140, 141, 142, 143, 144, 145, 146, 147, 149, 150, 151, 152, 153, 154, 155, 156, 157, 158, 159, 160, 161, 162, 163, 164, 165, 166, 167, 168, 169, 170, 171, 172, 173, 174, 175, 176, 177, 178, 179, 180, 181, 182, 183, 184, 185, 186, 187, 188, 189, 190, 191, 192, 193, 194, 195, 196, 197, 198, 199, 200, 201, 202, 203, 204, 205, 206, 207, 208, 209, 210, 211, 212, 213, 214, 215, 216, 217, 218, 219, 220, 221, 222, 223, 224, 225, 226, 227, 228, 229, 230, 231, 232, 233, 234, 236, 237, 238, 239, 240, 241, 242, 243, 245, 246, 247, 248, 249, 250, 251, 252, 253, 254, 255, 256, 257, 258, 259, 260, 261, 262, 263, 264, 265, 266, 267, 268, 269, 270, 271, 272, 273, 274, 275, 276, 277, 278, 279, 280, 281, 283, 284, 285, 286, 287, 288], [0.3127, 0.8581, 0.1755, 0.4917, 0.4122, 0.1568, 0.9247, 0.9481, 0.601, 0.3687, 0.02542, 0.3905, 1.0, 0.5126, 0.256, 0.006952, 0.896, 0.7625, 0.1778, 0.4766, 0.1255, 1.0, 0.3611, 0.2954, 1.0, 0.3305, 0.465, 0.1547, 0.9999, 0.204, 0.07926, 1.0, 0.4862, 0.2533, 0.9998, 0.6504, 0.4063, 0.08589, 0.3995, 0.988, 0.6282, 0.2945, 0.511, 1.0, 0.1517, 0.5331, 0.156, 0.003032, 0.007672, 0.0792, 1.0, 0.2728, 0.3623, 0.9521, 0.331, 0.4678, 0.2881, 0.9994, 1.0, 0.3816, 0.6704, 0.9779, 1.0, 0.6691, 0.9834, 0.6185, 1.0, 0.1888, 0.8436, 0.3128, 0.4136, 1.0, 0.08273, 0.9998, 0.05991, 0.3617, 1.0, 0.5766, 0.3186, 0.1189, 0.4831, 0.1671, 0.4369, 0.1749, 0.7836, 1.0, 0.478, 0.3447, 0.7857, 1.0, 0.39, 0.05996, 0.4005, 1.0, 0.7991, 0.2774, 0.5336, 0.9537, 0.1615, 0.5023, 0.1447, 0.05845, 0.8319, 0.127, 0.2302, 0.9974, 0.2928, 0.3683, 1.0, 0.9998, 0.408, 1.0, 0.3022, 0.9996, 0.6738, 0.7202, 0.9999, 0.3478, 0.4334, 0.5204, 0.9991, 0.2313, 0.04891, 0.999, 0.5659, 0.2051, 1.0, 0.09334, 0.4147, 0.1146, 0.6625, 0.4163, 0.2051, 0.3066, 0.24, 0.4992, 1.0, 0.9984, 0.5542, 0.9797, 0.9364, 0.01845, 0.5428, 1.0, 0.2609, 0.349, 0.2242, 0.2117, 0.4858, 0.2916, 1.0, 1.0, 0.2409, 0.6479, 0.7582, 0.9994, 0.6879, 0.5811, 0.9907, 0.7007, 0.3344, 0.9231, 0.4964, 1.0, 0.6409, 0.5896, 1.0, 0.5677, 0.599, 0.5265, 0.9259, 0.8144, 1.0, 0.9329, 0.4278, 0.1621, 0.2317, 0.2009, 0.1737, 1.0, 0.2076, 0.2466, 1.0, 0.3329, 0.3007, 0.3251, 0.2954, 0.9996, 0.39, 0.4106, 1.0, 0.01252, 0.8291, 1.0, 0.03951, 0.0811, 0.08447, 0.1163, 0.05327, 1.0, 0.09246, 0.1617, 0.9987, 0.1005, 0.01517, 0.03693, 0.0721, 0.4487, 0.303, 0.4783, 0.3221, 1.0, 1.0, 1.0, 0.9054, 0.5091, 0.8284, 0.9798, 0.4785, 0.472, 0.9971, 0.8136, 0.9999, 0.8465, 1.0, 0.2614, 1.0, 0.4492, 0.03546, 0.08266, 1.0, 0.1393, 0.8596, 0.0579, 0.1146, 0.1202, 1.0, 0.9999, 0.3841, 0.3916, 0.4216, 0.2828, 0.3128, 0.3442, 0.9997, 0.2356, 0.5983, 0.2223, 0.5846, 0.1763, 0.911, 1.0, 1.0, 0.6774, 0.5342, 0.4519, 0.9864, 0.6268, 0.9841, 0.2627, 0.9962, 0.814, 1.0, 0.2314, 0.9999, 0.9716, 0.5833, 1.0, 1.0, 0.376, 0.1464, 0.2245, 0.3163, 1.0, 0.04693, 0.3803, 0.1263, 0.4265, 0.4354, 0.4925]): _vg.add([_i], _w, 'REPLACE')
_vg = ob_plane.vertex_groups.new(name='Bone.003')
for _i, _w in zip([0, 2, 3, 4, 5, 6, 7, 8, 9, 11, 12, 13, 14, 16, 17, 18, 19, 21, 22, 23, 24, 25, 27, 28, 29, 30, 31, 32, 33, 34, 35, 37, 38, 39, 40, 41, 42, 44, 45, 46, 47, 48, 49, 53, 54, 55, 56, 57, 58, 59, 60, 61, 62, 63, 64, 65, 66, 67, 68, 69, 70, 71, 72, 73, 74, 75, 76, 78, 79, 80, 81, 83, 84, 85, 86, 87, 88, 89, 90, 91, 92, 93, 95, 96, 97, 98, 100, 101, 102, 103, 106, 107, 108, 109, 110, 111, 112, 113, 114, 115, 116, 117, 118, 119, 120, 121, 123, 124, 125, 126, 128, 129, 130, 131, 133, 134, 135, 136, 137, 138, 140, 141, 142, 143, 144, 145, 147, 149, 150, 151, 152, 153, 154, 155, 156, 157, 158, 159, 160, 161, 162, 163, 164, 165, 168, 169, 170, 171, 172, 173, 174, 175, 176, 177, 178, 179, 180, 181, 182, 183, 184, 185, 186, 187, 188, 189, 190, 191, 192, 193, 194, 195, 196, 197, 198, 199, 202, 203, 205, 206, 207, 208, 212, 213, 214, 215, 216, 217, 218, 219, 220, 221, 222, 223, 224, 225, 226, 227, 228, 229, 230, 231, 232, 233, 235, 237, 238, 239, 241, 242, 243, 245, 246, 247, 248, 249, 250, 251, 252, 253, 254, 255, 256, 257, 258, 259, 260, 261, 262, 263, 264, 265, 266, 269, 270, 271, 272, 273, 274, 275, 276, 277, 278, 279, 280, 281, 285, 286, 287, 288], [0.1342, 1.0, 0.1369, 0.3162, 0.992, 0.209, 0.9982, 1.0, 0.1735, 0.08746, 0.816, 1.0, 0.1029, 0.4113, 0.2478, 0.05246, 0.2379, 1.0, 0.1583, 1.0, 1.0, 0.145, 0.1194, 0.9141, 0.942, 0.07739, 0.4245, 0.9995, 0.4363, 0.2477, 1.0, 0.2272, 0.008608, 0.0556, 0.7086, 0.7255, 0.1237, 0.1572, 0.07029, 0.05167, 0.2711, 0.7151, 0.001633, 1.0, 0.1091, 0.1575, 0.09078, 0.8079, 0.546, 0.637, 0.6197, 0.9996, 0.2597, 0.1587, 0.7164, 1.0, 0.01592, 1.0, 1.0, 0.6565, 1.0, 1.0, 0.1327, 0.2067, 1.0, 0.003426, 1.0, 0.1115, 0.6657, 0.159, 0.1377, 0.1309, 1.0, 0.3767, 0.06777, 0.9991, 1.0, 0.7388, 0.9999, 0.3451, 0.8727, 0.1966, 0.07093, 0.7724, 0.9107, 0.1142, 0.1804, 0.1479, 0.05199, 0.1989, 0.4032, 0.02122, 0.8984, 0.266, 0.1164, 0.1675, 1.0, 0.827, 1.0, 0.6413, 0.9906, 0.9589, 1.0, 0.1718, 0.9992, 0.1566, 0.1044, 0.8178, 1.0, 0.09043, 0.8892, 0.3644, 0.05309, 0.9553, 0.2666, 0.02985, 0.03696, 0.6194, 0.9899, 0.1306, 0.1432, 0.6209, 0.05152, 1.0, 1.0, 0.9883, 0.3121, 1.0, 0.1047, 0.144, 0.07128, 0.9997, 0.2933, 0.9994, 0.4807, 1.0, 0.007941, 0.9989, 0.104, 0.9552, 1.0, 0.9999, 0.3288, 0.08109, 0.03683, 1.0, 0.9718, 0.9519, 1.0, 0.9966, 0.9997, 0.9999, 0.9748, 0.5078, 1.0, 1.0, 0.4004, 1.0, 0.9979, 0.9998, 1.0, 0.9226, 0.0781, 0.09497, 0.06925, 0.1427, 0.1267, 0.1407, 0.122, 0.8796, 0.1784, 0.2196, 0.9999, 0.02626, 0.9987, 1.0, 0.006656, 0.02678, 0.3506, 0.9595, 0.9998, 0.5488, 0.1862, 0.1281, 0.09955, 0.1405, 0.08174, 0.7056, 0.7613, 0.7894, 0.6145, 0.1481, 0.3972, 0.829, 0.1229, 0.1063, 0.9621, 0.4144, 0.612, 0.7595, 0.7556, 0.07578, 0.5004, 0.1649, 0.002375, 1.0, 0.01685, 1.0, 0.02849, 0.02443, 0.9786, 1.0, 0.1627, 0.1898, 0.2583, 0.1166, 0.1339, 0.1512, 1.0, 0.09165, 0.9224, 1.0, 0.6895, 1.0, 0.3269, 1.0, 0.996, 1.0, 0.4484, 1.0, 1.0, 0.264, 1.0, 0.08907, 0.9972, 0.2881, 1.0, 0.2537, 0.4137, 0.9998, 0.2323, 0.5589, 0.8378, 0.06804, 0.1308, 1.0, 0.9945, 0.2104, 0.6218, 0.1363]): _vg.add([_i], _w, 'REPLACE')
_m = ob_plane.modifiers.new('Fluid', 'FLUID')
_m = ob_plane.modifiers.new('Armature', 'ARMATURE')
_m.object = ob_armature
ob_plane_001.location = (0.0, 0.0, -0.3459)
ob_plane_001.scale = (7.721, 7.721, 7.721)
ob_plane_001.lineart.crease_threshold = 0.0
ob_lamp.location = (4.076, 1.005, 5.904)
ob_lamp.rotation_euler = (0.6503, 0.05522, 1.866)
ob_lamp.lock_rotations_4d = False
ob_lamp.empty_display_type = 'ARROWS'
ob_lamp.color = (0.0, 0.0, 0.0, 0.0)
ob_lamp.lineart.crease_threshold = 0.0

# ---- collection membership
col_collection_1.objects.link(ob_armature)
col_collection_1.objects.link(ob_plane)
col_collection_1.objects.link(ob_plane_001)
col_collection_1.objects.link(ob_lamp)

# ---- scene / render settings (as saved in the file)
scene.frame_start = 1; scene.frame_end = 240; scene.frame_set(1)
scene.render.engine = 'BLENDER_EEVEE_NEXT'
scene.render.resolution_percentage = 50
scene.render.dither_intensity = 0.0
scene.cycles.use_denoising = False
scene.cycles.samples = 128
scene.cycles.sampling_pattern = 'TABULATED_SOBOL'
scene.cycles.light_sampling_threshold = 0.0
scene.cycles.use_adaptive_sampling = False
scene.cycles.use_light_tree = False
scene.cycles.blur_glossy = 0.0
scene.cycles.sample_clamp_indirect = 0.0
scene.view_settings.view_transform = 'Standard'
bpy.context.view_layer.update()

# ---- added for rendering (the .blend has no active camera): camera
cam_auto = bpy.data.cameras.new('AutoCamera')
cam_auto.lens = 50.0
cam_auto.sensor_width = 36.0
cam_auto.clip_end = 1000.0
ob_auto_camera = bpy.data.objects.new('AutoCamera', cam_auto)
scene.collection.objects.link(ob_auto_camera)
ob_auto_camera.location = (20.2343, -24.2811, 16.1502)
ob_auto_camera.rotation_euler = (1.09748, -7.21219e-08, 0.694738)
scene.camera = ob_auto_camera
bpy.context.view_layer.update()
